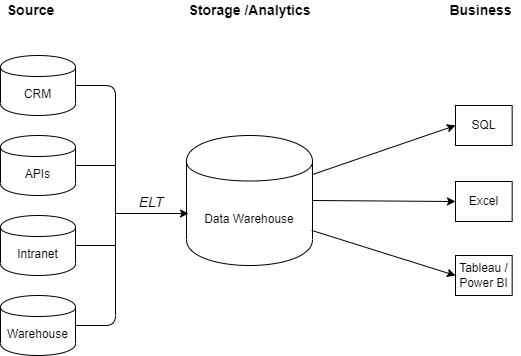

The diagram above was exported from draw.io. Its source (the exported page's mxGraphModel, read from the mxfile embedded in the PNG):
<mxGraphModel dx="1673" dy="889" grid="1" gridSize="10" guides="1" tooltips="1" connect="1" arrows="1" fold="1" page="1" pageScale="1" pageWidth="827" pageHeight="1169" math="0" shadow="0">
  <root>
    <mxCell id="0" />
    <mxCell id="1" parent="0" />
    <mxCell id="E958CkoUQIKZUzy7s8D6-1" value="Data Warehouse" style="shape=cylinder;whiteSpace=wrap;html=1;boundedLbl=1;backgroundOutline=1;" vertex="1" parent="1">
      <mxGeometry x="351" y="240" width="126" height="130" as="geometry" />
    </mxCell>
    <mxCell id="E958CkoUQIKZUzy7s8D6-2" value="Source" style="text;html=1;align=center;verticalAlign=middle;resizable=0;points=[];autosize=1;fontStyle=1;fontSize=14;" vertex="1" parent="1">
      <mxGeometry x="165" y="105" width="60" height="20" as="geometry" />
    </mxCell>
    <mxCell id="E958CkoUQIKZUzy7s8D6-3" value="Storage /Analytics" style="text;html=1;align=center;verticalAlign=middle;resizable=0;points=[];autosize=1;fontStyle=1;fontSize=14;" vertex="1" parent="1">
      <mxGeometry x="344" y="105" width="140" height="20" as="geometry" />
    </mxCell>
    <mxCell id="E958CkoUQIKZUzy7s8D6-4" value="Business" style="text;html=1;align=center;verticalAlign=middle;resizable=0;points=[];autosize=1;fontStyle=1;fontSize=14;" vertex="1" parent="1">
      <mxGeometry x="605" y="105" width="80" height="20" as="geometry" />
    </mxCell>
    <mxCell id="E958CkoUQIKZUzy7s8D6-5" value="SQL" style="rounded=0;whiteSpace=wrap;html=1;" vertex="1" parent="1">
      <mxGeometry x="620" y="210" width="56.66" height="40" as="geometry" />
    </mxCell>
    <mxCell id="E958CkoUQIKZUzy7s8D6-7" value="Excel" style="rounded=0;whiteSpace=wrap;html=1;" vertex="1" parent="1">
      <mxGeometry x="620" y="286" width="56.66" height="40" as="geometry" />
    </mxCell>
    <mxCell id="E958CkoUQIKZUzy7s8D6-8" value="Tableau / Power BI" style="rounded=0;whiteSpace=wrap;html=1;" vertex="1" parent="1">
      <mxGeometry x="620" y="360" width="56.66" height="40" as="geometry" />
    </mxCell>
    <mxCell id="E958CkoUQIKZUzy7s8D6-9" value="APIs" style="shape=cylinder;whiteSpace=wrap;html=1;boundedLbl=1;backgroundOutline=1;" vertex="1" parent="1">
      <mxGeometry x="165" y="240" width="75" height="60" as="geometry" />
    </mxCell>
    <mxCell id="E958CkoUQIKZUzy7s8D6-10" value="CRM" style="shape=cylinder;whiteSpace=wrap;html=1;boundedLbl=1;backgroundOutline=1;" vertex="1" parent="1">
      <mxGeometry x="165" y="160" width="75" height="60" as="geometry" />
    </mxCell>
    <mxCell id="E958CkoUQIKZUzy7s8D6-11" value="Intranet" style="shape=cylinder;whiteSpace=wrap;html=1;boundedLbl=1;backgroundOutline=1;" vertex="1" parent="1">
      <mxGeometry x="165" y="320" width="75" height="60" as="geometry" />
    </mxCell>
    <mxCell id="E958CkoUQIKZUzy7s8D6-12" value="Warehouse" style="shape=cylinder;whiteSpace=wrap;html=1;boundedLbl=1;backgroundOutline=1;" vertex="1" parent="1">
      <mxGeometry x="165" y="400" width="75" height="60" as="geometry" />
    </mxCell>
    <mxCell id="E958CkoUQIKZUzy7s8D6-13" value="" style="endArrow=none;html=1;fontSize=14;exitX=1;exitY=0.5;exitDx=0;exitDy=0;entryX=1;entryY=0.5;entryDx=0;entryDy=0;" edge="1" parent="1" source="E958CkoUQIKZUzy7s8D6-10" target="E958CkoUQIKZUzy7s8D6-12">
      <mxGeometry width="50" height="50" relative="1" as="geometry">
        <mxPoint x="390" y="390" as="sourcePoint" />
        <mxPoint x="300" y="440" as="targetPoint" />
        <Array as="points">
          <mxPoint x="280" y="190" />
          <mxPoint x="280" y="310" />
          <mxPoint x="280" y="430" />
        </Array>
      </mxGeometry>
    </mxCell>
    <mxCell id="E958CkoUQIKZUzy7s8D6-14" value="" style="endArrow=none;html=1;fontSize=14;exitX=1;exitY=0.5;exitDx=0;exitDy=0;" edge="1" parent="1" source="E958CkoUQIKZUzy7s8D6-9">
      <mxGeometry width="50" height="50" relative="1" as="geometry">
        <mxPoint x="390" y="390" as="sourcePoint" />
        <mxPoint x="280" y="270" as="targetPoint" />
      </mxGeometry>
    </mxCell>
    <mxCell id="E958CkoUQIKZUzy7s8D6-15" value="" style="endArrow=none;html=1;fontSize=14;exitX=1;exitY=0.5;exitDx=0;exitDy=0;" edge="1" parent="1" source="E958CkoUQIKZUzy7s8D6-11">
      <mxGeometry width="50" height="50" relative="1" as="geometry">
        <mxPoint x="390" y="390" as="sourcePoint" />
        <mxPoint x="280" y="350" as="targetPoint" />
      </mxGeometry>
    </mxCell>
    <mxCell id="E958CkoUQIKZUzy7s8D6-16" value="" style="endArrow=classic;html=1;fontSize=14;entryX=0.016;entryY=0.6;entryDx=0;entryDy=0;entryPerimeter=0;" edge="1" parent="1" target="E958CkoUQIKZUzy7s8D6-1">
      <mxGeometry width="50" height="50" relative="1" as="geometry">
        <mxPoint x="280" y="318" as="sourcePoint" />
        <mxPoint x="440" y="340" as="targetPoint" />
      </mxGeometry>
    </mxCell>
    <mxCell id="E958CkoUQIKZUzy7s8D6-17" value="&lt;i&gt;ELT&lt;/i&gt;" style="text;html=1;strokeColor=none;fillColor=none;align=center;verticalAlign=middle;whiteSpace=wrap;rounded=0;fontSize=14;" vertex="1" parent="1">
      <mxGeometry x="296" y="297" width="40" height="20" as="geometry" />
    </mxCell>
    <mxCell id="E958CkoUQIKZUzy7s8D6-21" value="" style="endArrow=classic;html=1;fontSize=14;exitX=1;exitY=0.3;exitDx=0;exitDy=0;entryX=0;entryY=0.5;entryDx=0;entryDy=0;" edge="1" parent="1" source="E958CkoUQIKZUzy7s8D6-1" target="E958CkoUQIKZUzy7s8D6-5">
      <mxGeometry width="50" height="50" relative="1" as="geometry">
        <mxPoint x="390" y="390" as="sourcePoint" />
        <mxPoint x="440" y="340" as="targetPoint" />
      </mxGeometry>
    </mxCell>
    <mxCell id="E958CkoUQIKZUzy7s8D6-22" value="" style="endArrow=classic;html=1;fontSize=14;exitX=0.993;exitY=0.73;exitDx=0;exitDy=0;exitPerimeter=0;entryX=0;entryY=0.5;entryDx=0;entryDy=0;" edge="1" parent="1" source="E958CkoUQIKZUzy7s8D6-1" target="E958CkoUQIKZUzy7s8D6-8">
      <mxGeometry width="50" height="50" relative="1" as="geometry">
        <mxPoint x="390" y="390" as="sourcePoint" />
        <mxPoint x="440" y="340" as="targetPoint" />
      </mxGeometry>
    </mxCell>
    <mxCell id="E958CkoUQIKZUzy7s8D6-23" value="" style="endArrow=classic;html=1;fontSize=14;exitX=1;exitY=0.5;exitDx=0;exitDy=0;entryX=0;entryY=0.5;entryDx=0;entryDy=0;" edge="1" parent="1" source="E958CkoUQIKZUzy7s8D6-1" target="E958CkoUQIKZUzy7s8D6-7">
      <mxGeometry width="50" height="50" relative="1" as="geometry">
        <mxPoint x="484" y="440" as="sourcePoint" />
        <mxPoint x="534" y="390" as="targetPoint" />
      </mxGeometry>
    </mxCell>
  </root>
</mxGraphModel>